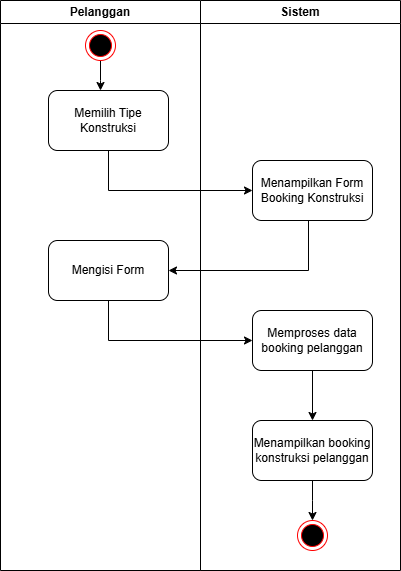

The diagram above was exported from draw.io. Its source (the exported page's mxGraphModel, read from the mxfile embedded in the PNG):
<mxGraphModel dx="794" dy="446" grid="1" gridSize="10" guides="1" tooltips="1" connect="1" arrows="1" fold="1" page="1" pageScale="1" pageWidth="827" pageHeight="1169" math="0" shadow="0">
  <root>
    <mxCell id="0" />
    <mxCell id="1" parent="0" />
    <mxCell id="UJz-edjViFbgMryIQKm6-1" value="Pelanggan" style="swimlane;whiteSpace=wrap;html=1;startSize=23;" parent="1" vertex="1">
      <mxGeometry x="110" y="30" width="200" height="570" as="geometry" />
    </mxCell>
    <mxCell id="UJz-edjViFbgMryIQKm6-2" value="Sistem" style="swimlane;whiteSpace=wrap;html=1;startSize=23;" parent="UJz-edjViFbgMryIQKm6-1" vertex="1">
      <mxGeometry x="200" width="200" height="570" as="geometry" />
    </mxCell>
    <mxCell id="5wLIQ5XwQRcZkCLrXLiw-4" value="" style="edgeStyle=orthogonalEdgeStyle;rounded=0;orthogonalLoop=1;jettySize=auto;html=1;" parent="UJz-edjViFbgMryIQKm6-2" source="5wLIQ5XwQRcZkCLrXLiw-1" edge="1">
      <mxGeometry relative="1" as="geometry">
        <mxPoint x="112" y="520" as="targetPoint" />
      </mxGeometry>
    </mxCell>
    <mxCell id="5wLIQ5XwQRcZkCLrXLiw-1" value="Menampilkan booking konstruksi pelanggan" style="whiteSpace=wrap;html=1;rounded=1;" parent="UJz-edjViFbgMryIQKm6-2" vertex="1">
      <mxGeometry x="52" y="420" width="120" height="60" as="geometry" />
    </mxCell>
    <mxCell id="5wLIQ5XwQRcZkCLrXLiw-5" value="" style="ellipse;html=1;shape=endState;fillColor=#000000;strokeColor=#ff0000;" parent="UJz-edjViFbgMryIQKm6-2" vertex="1">
      <mxGeometry x="97" y="520" width="30" height="30" as="geometry" />
    </mxCell>
    <mxCell id="UJz-edjViFbgMryIQKm6-9" value="" style="edgeStyle=orthogonalEdgeStyle;rounded=0;orthogonalLoop=1;jettySize=auto;html=1;entryX=0.5;entryY=0;entryDx=0;entryDy=0;" parent="UJz-edjViFbgMryIQKm6-1" source="UJz-edjViFbgMryIQKm6-10" edge="1">
      <mxGeometry relative="1" as="geometry">
        <mxPoint x="100" y="90" as="targetPoint" />
      </mxGeometry>
    </mxCell>
    <mxCell id="UJz-edjViFbgMryIQKm6-10" value="" style="ellipse;html=1;shape=endState;fillColor=#000000;strokeColor=#ff0000;" parent="UJz-edjViFbgMryIQKm6-1" vertex="1">
      <mxGeometry x="85" y="30" width="30" height="30" as="geometry" />
    </mxCell>
    <mxCell id="UJz-edjViFbgMryIQKm6-4" value="Menampilkan Form Booking Konstruksi" style="rounded=1;whiteSpace=wrap;html=1;" parent="UJz-edjViFbgMryIQKm6-1" vertex="1">
      <mxGeometry x="252" y="160" width="120" height="60" as="geometry" />
    </mxCell>
    <mxCell id="5wLIQ5XwQRcZkCLrXLiw-2" value="" style="edgeStyle=orthogonalEdgeStyle;rounded=0;orthogonalLoop=1;jettySize=auto;html=1;" parent="UJz-edjViFbgMryIQKm6-1" source="UJz-edjViFbgMryIQKm6-18" target="5wLIQ5XwQRcZkCLrXLiw-1" edge="1">
      <mxGeometry relative="1" as="geometry" />
    </mxCell>
    <mxCell id="UJz-edjViFbgMryIQKm6-18" value="Memproses data booking pelanggan" style="rounded=1;whiteSpace=wrap;html=1;" parent="UJz-edjViFbgMryIQKm6-1" vertex="1">
      <mxGeometry x="252" y="310" width="120" height="60" as="geometry" />
    </mxCell>
    <mxCell id="UJz-edjViFbgMryIQKm6-16" value="Mengisi Form" style="rounded=1;whiteSpace=wrap;html=1;" parent="UJz-edjViFbgMryIQKm6-1" vertex="1">
      <mxGeometry x="48" y="240" width="120" height="60" as="geometry" />
    </mxCell>
    <mxCell id="UJz-edjViFbgMryIQKm6-15" value="" style="edgeStyle=orthogonalEdgeStyle;rounded=0;orthogonalLoop=1;jettySize=auto;html=1;entryX=0;entryY=0.5;entryDx=0;entryDy=0;" parent="UJz-edjViFbgMryIQKm6-1" source="UJz-edjViFbgMryIQKm6-16" target="UJz-edjViFbgMryIQKm6-18" edge="1">
      <mxGeometry relative="1" as="geometry">
        <Array as="points">
          <mxPoint x="108" y="340" />
        </Array>
      </mxGeometry>
    </mxCell>
    <mxCell id="UJz-edjViFbgMryIQKm6-3" value="" style="edgeStyle=orthogonalEdgeStyle;rounded=0;orthogonalLoop=1;jettySize=auto;html=1;entryX=1;entryY=0.5;entryDx=0;entryDy=0;" parent="UJz-edjViFbgMryIQKm6-1" source="UJz-edjViFbgMryIQKm6-4" target="UJz-edjViFbgMryIQKm6-16" edge="1">
      <mxGeometry relative="1" as="geometry">
        <mxPoint x="312" y="260" as="targetPoint" />
        <Array as="points">
          <mxPoint x="308" y="270" />
        </Array>
      </mxGeometry>
    </mxCell>
    <mxCell id="UJz-edjViFbgMryIQKm6-14" value="Memilih Tipe Konstruksi" style="rounded=1;whiteSpace=wrap;html=1;" parent="UJz-edjViFbgMryIQKm6-1" vertex="1">
      <mxGeometry x="48" y="90" width="120" height="60" as="geometry" />
    </mxCell>
    <mxCell id="UJz-edjViFbgMryIQKm6-13" value="" style="edgeStyle=orthogonalEdgeStyle;rounded=0;orthogonalLoop=1;jettySize=auto;html=1;" parent="UJz-edjViFbgMryIQKm6-1" source="UJz-edjViFbgMryIQKm6-14" target="UJz-edjViFbgMryIQKm6-4" edge="1">
      <mxGeometry relative="1" as="geometry">
        <Array as="points">
          <mxPoint x="108" y="190" />
        </Array>
      </mxGeometry>
    </mxCell>
  </root>
</mxGraphModel>